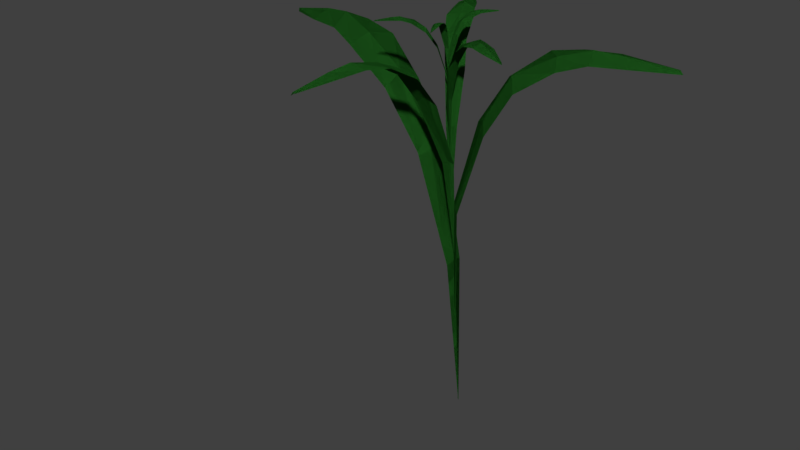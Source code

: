 # Source: plant1.blend  (saved by Blender 2.77.0; exported with 4.5.12 LTS)
import bpy
from mathutils import Matrix  # noqa: F401  (used for matrix-valued properties, if any)

bpy.ops.wm.read_factory_settings(use_empty=True)
scene = bpy.context.scene
scene.name = 'Scene'

# ---- collections
col_collection_1 = bpy.data.collections.new('Collection 1'); scene.collection.children.link(col_collection_1)

# ---- materials (node trees are filled in below, after node groups)
mat_leafcolor1 = bpy.data.materials.new('leafColor1')
mat_leafcolor1.alpha_threshold = 0.0
mat_leafcolor1.diffuse_color = (0.01715, 0.1329, 0.01587, 1.0)
mat_leafcolor1.specular_color = (0.0, 0.0, 0.0)
mat_leafcolor1.roughness = 0.5
mat_leafcolor1.specular_intensity = 0.0
mat_leafcolor1.line_color = (0.0, 0.0, 0.0, 1.0)

# ---- material node trees

# ---- world
world_world = bpy.data.worlds.new('World'); scene.world = world_world
world_world.color = (0.05088, 0.05088, 0.05088)
world_world.use_sun_shadow = False
world_world.sun_shadow_jitter_overblur = 0.0
world_world.cycles.sampling_method = 'MANUAL'

# ---- meshes
me_plane = bpy.data.meshes.new('Plane')
me_plane.from_pydata([(-0.0007541, -0.06337, -0.05292), (-2.175, 3.005, -0.422), (-0.01333, -0.0666, -0.06426), (-2.213, 2.987, -0.4625), (-0.0004086, -0.07137, -0.05865), (-2.188, 3.032, -0.4413), (-0.03991, 1.357, 0.1025), (-0.3232, 2.317, 0.1499), (-0.6471, 2.794, 0.1689), (-1.057, 3.062, 0.1296), (-1.354, 3.111, -0.007944), (-1.699, 3.09, -0.1221), (-1.671, 3.075, -0.4474), (-1.308, 3.112, -0.3869), (-1.001, 3.052, -0.3489), (-0.6164, 2.782, -0.2189), (-0.3305, 2.323, -0.1985), (-0.05597, 1.346, -0.09321), (-1.698, 3.147, -0.3139), (-1.405, 3.196, -0.2154), (-1.062, 3.108, -0.1157), (-0.6404, 2.894, -0.01965), (-0.3529, 2.426, -0.02496), (-0.03918, 1.379, -0.0008535), (-0.0007541, -0.06337, -0.05292), (-2.175, 3.005, -0.422), (-0.01333, -0.0666, -0.06426), (-2.213, 2.987, -0.4625), (-0.0004086, -0.07137, -0.05865), (-2.188, 3.032, -0.4413), (-0.03991, 1.357, 0.1025), (-0.3232, 2.317, 0.1499), (-0.6471, 2.794, 0.1689), (-1.057, 3.062, 0.1296), (-1.354, 3.111, -0.007944), (-1.699, 3.09, -0.1221), (-1.671, 3.075, -0.4474), (-1.308, 3.112, -0.3869), (-1.001, 3.052, -0.3489), (-0.6164, 2.782, -0.2189), (-0.3305, 2.323, -0.1985), (-0.05597, 1.346, -0.09321), (-1.698, 3.147, -0.3139), (-1.405, 3.196, -0.2154), (-1.062, 3.108, -0.1157), (-0.6404, 2.894, -0.01965), (-0.3529, 2.426, -0.02496), (-0.03918, 1.379, -0.0008535), (-0.03343, 0.8081, -0.007944), (1.459, 3.185, -0.641), (-0.02065, 0.8052, -0.008584), (1.5, 3.168, -0.6403), (-0.03088, 0.8015, -0.005399), (1.477, 3.203, -0.6347), (-0.04874, 1.896, 0.0232), (0.1133, 2.636, -0.05783), (0.2977, 3.012, -0.1908), (0.5539, 3.229, -0.3568), (0.7913, 3.266, -0.4309), (1.041, 3.255, -0.5497), (1.195, 3.213, -0.3584), (0.9632, 3.231, -0.1992), (0.7715, 3.175, -0.06629), (0.4823, 2.967, 0.03651), (0.299, 2.609, 0.1297), (0.06172, 1.87, 0.1209), (1.143, 3.281, -0.4388), (0.9305, 3.314, -0.3358), (0.6857, 3.242, -0.2204), (0.3952, 3.07, -0.07441), (0.2242, 2.705, 0.03305), (0.005349, 1.903, 0.08226), (-0.03343, 0.8081, -0.007944), (1.459, 3.185, -0.641), (-0.02065, 0.8052, -0.008584), (1.5, 3.168, -0.6403), (-0.03088, 0.8015, -0.005399), (1.477, 3.203, -0.6347), (-0.04874, 1.896, 0.0232), (0.1133, 2.636, -0.05783), (0.2977, 3.012, -0.1908), (0.5539, 3.229, -0.3568), (0.7913, 3.266, -0.4309), (1.041, 3.255, -0.5497), (1.195, 3.213, -0.3584), (0.9632, 3.231, -0.1992), (0.7715, 3.175, -0.06629), (0.4823, 2.967, 0.03651), (0.299, 2.609, 0.1297), (0.06172, 1.87, 0.1209), (1.143, 3.281, -0.4388), (0.9305, 3.314, -0.3358), (0.6857, 3.242, -0.2204), (0.3952, 3.07, -0.07441), (0.2242, 2.705, 0.03305), (0.005349, 1.903, 0.08226), (-0.0118, 1.471, 0.03423), (-0.4358, 3.142, 1.385), (-0.01864, 1.468, 0.04094), (-0.4597, 3.128, 1.405), (-0.01474, 1.466, 0.03352), (-0.4485, 3.156, 1.393), (0.0141, 2.295, 0.1138), (-0.01062, 2.84, 0.3136), (-0.03197, 3.103, 0.5184), (-0.08083, 3.24, 0.7634), (-0.1727, 3.251, 0.9309), (-0.2498, 3.221, 1.125), (-0.4357, 3.2, 1.096), (-0.3897, 3.238, 0.8901), (-0.3544, 3.217, 0.7123), (-0.2541, 3.082, 0.4856), (-0.2121, 2.828, 0.3048), (-0.09881, 2.28, 0.1152), (-0.3629, 3.246, 1.119), (-0.2979, 3.29, 0.9558), (-0.2245, 3.257, 0.7585), (-0.1449, 3.153, 0.511), (-0.1173, 2.895, 0.3281), (-0.04643, 2.304, 0.1103), (-0.0118, 1.471, 0.03423), (-0.4358, 3.142, 1.385), (-0.01864, 1.468, 0.04094), (-0.4597, 3.128, 1.405), (-0.01474, 1.466, 0.03352), (-0.4485, 3.156, 1.393), (0.0141, 2.295, 0.1138), (-0.01062, 2.84, 0.3136), (-0.03197, 3.103, 0.5184), (-0.08083, 3.24, 0.7634), (-0.1727, 3.251, 0.9309), (-0.2498, 3.221, 1.125), (-0.4357, 3.2, 1.096), (-0.3897, 3.238, 0.8901), (-0.3544, 3.217, 0.7123), (-0.2541, 3.082, 0.4856), (-0.2121, 2.828, 0.3048), (-0.09881, 2.28, 0.1152), (-0.3629, 3.246, 1.119), (-0.2979, 3.29, 0.9558), (-0.2245, 3.257, 0.7585), (-0.1449, 3.153, 0.511), (-0.1173, 2.895, 0.3281), (-0.04643, 2.304, 0.1103), (-0.02525, 1.974, 0.08613), (-0.4422, 3.376, -0.7136), (-0.02505, 1.973, 0.07863), (-0.4397, 3.369, -0.7381), (-0.02341, 1.971, 0.08452), (-0.4388, 3.388, -0.7231), (-0.05557, 2.602, 0.1353), (-0.1291, 3.032, 0.06532), (-0.2158, 3.251, -0.03262), (-0.312, 3.379, -0.179), (-0.3481, 3.406, -0.3175), (-0.4073, 3.404, -0.4667), (-0.2898, 3.394, -0.5495), (-0.2069, 3.402, -0.4092), (-0.1345, 3.368, -0.2955), (-0.07623, 3.241, -0.1322), (-0.01321, 3.032, -0.03571), (0.00579, 2.596, 0.07428), (-0.3409, 3.428, -0.52), (-0.2904, 3.443, -0.3925), (-0.2293, 3.397, -0.2494), (-0.1478, 3.293, -0.08244), (-0.07579, 3.08, 0.007208), (-0.01991, 2.611, 0.1065), (-0.02525, 1.974, 0.08613), (-0.4422, 3.376, -0.7136), (-0.02505, 1.973, 0.07863), (-0.4397, 3.369, -0.7381), (-0.02341, 1.971, 0.08452), (-0.4388, 3.388, -0.7231), (-0.05557, 2.602, 0.1353), (-0.1291, 3.032, 0.06532), (-0.2158, 3.251, -0.03262), (-0.312, 3.379, -0.179), (-0.3481, 3.406, -0.3175), (-0.4073, 3.404, -0.4667), (-0.2898, 3.394, -0.5495), (-0.2069, 3.402, -0.4092), (-0.1345, 3.368, -0.2955), (-0.07623, 3.241, -0.1322), (-0.01321, 3.032, -0.03571), (0.00579, 2.596, 0.07428), (-0.3409, 3.428, -0.52), (-0.2904, 3.443, -0.3925), (-0.2293, 3.397, -0.2494), (-0.1478, 3.293, -0.08244), (-0.07579, 3.08, 0.007208), (-0.01991, 2.611, 0.1065), (-0.02927, 2.359, 0.09909), (0.6617, 3.362, 0.4551), (-0.02552, 2.358, 0.1032), (0.6728, 3.354, 0.4691), (-0.02957, 2.356, 0.1006), (0.6651, 3.37, 0.4632), (-0.01864, 2.839, 0.1168), (0.07184, 3.16, 0.1582), (0.1777, 3.32, 0.1878), (0.3112, 3.407, 0.2302), (0.4041, 3.417, 0.29), (0.5146, 3.405, 0.3407), (0.4923, 3.384, 0.4462), (0.3735, 3.399, 0.4132), (0.2731, 3.381, 0.3853), (0.1518, 3.297, 0.3139), (0.0602, 3.145, 0.2737), (-0.0211, 2.826, 0.1815), (0.5063, 3.415, 0.4067), (0.4124, 3.435, 0.3646), (0.3026, 3.411, 0.3135), (0.1672, 3.344, 0.2545), (0.07402, 3.188, 0.2223), (-0.02318, 2.841, 0.1519), (-0.02927, 2.359, 0.09909), (0.6617, 3.362, 0.4551), (-0.02552, 2.358, 0.1032), (0.6728, 3.354, 0.4691), (-0.02957, 2.356, 0.1006), (0.6651, 3.37, 0.4632), (-0.01864, 2.839, 0.1168), (0.07184, 3.16, 0.1582), (0.1777, 3.32, 0.1878), (0.3112, 3.407, 0.2302), (0.4041, 3.417, 0.29), (0.5146, 3.405, 0.3407), (0.4923, 3.384, 0.4462), (0.3735, 3.399, 0.4132), (0.2731, 3.381, 0.3853), (0.1518, 3.297, 0.3139), (0.0602, 3.145, 0.2737), (-0.0211, 2.826, 0.1815), (0.5063, 3.415, 0.4067), (0.4124, 3.435, 0.3646), (0.3026, 3.411, 0.3135), (0.1672, 3.344, 0.2545), (0.07402, 3.188, 0.2223), (-0.02318, 2.841, 0.1519), (-0.02189, 2.651, 0.1269), (-0.5593, 3.41, 0.3877), (-0.02616, 2.65, 0.1265), (-0.573, 3.405, 0.385), (-0.0226, 2.649, 0.1257), (-0.5652, 3.417, 0.3857), (-0.02218, 3.014, 0.1689), (-0.08397, 3.256, 0.2241), (-0.1531, 3.375, 0.2783), (-0.2465, 3.439, 0.3329), (-0.3289, 3.448, 0.3494), (-0.4169, 3.438, 0.3779), (-0.4601, 3.433, 0.3065), (-0.3766, 3.447, 0.2643), (-0.307, 3.435, 0.2256), (-0.2052, 3.371, 0.1936), (-0.1381, 3.256, 0.1534), (-0.0549, 3.01, 0.1309), (-0.4464, 3.452, 0.3384), (-0.3717, 3.468, 0.3146), (-0.285, 3.45, 0.2831), (-0.1813, 3.4, 0.2387), (-0.1177, 3.283, 0.1928), (-0.03787, 3.019, 0.1475), (-0.02189, 2.651, 0.1269), (-0.5593, 3.41, 0.3877), (-0.02616, 2.65, 0.1265), (-0.573, 3.405, 0.385), (-0.0226, 2.649, 0.1257), (-0.5652, 3.417, 0.3857), (-0.02218, 3.014, 0.1689), (-0.08397, 3.256, 0.2241), (-0.1531, 3.375, 0.2783), (-0.2465, 3.439, 0.3329), (-0.3289, 3.448, 0.3494), (-0.4169, 3.438, 0.3779), (-0.4601, 3.433, 0.3065), (-0.3766, 3.447, 0.2643), (-0.307, 3.435, 0.2256), (-0.2052, 3.371, 0.1936), (-0.1381, 3.256, 0.1534), (-0.0549, 3.01, 0.1309), (-0.4464, 3.452, 0.3384), (-0.3717, 3.468, 0.3146), (-0.285, 3.45, 0.2831), (-0.1813, 3.4, 0.2387), (-0.1177, 3.283, 0.1928), (-0.03787, 3.019, 0.1475), (-0.03146, 2.874, 0.1436), (0.1541, 3.493, -0.2056), (-0.02889, 2.873, 0.1415), (0.163, 3.49, -0.2118), (-0.03047, 2.872, 0.1437), (0.1586, 3.498, -0.207), (-0.04192, 3.151, 0.1554), (-0.02895, 3.342, 0.1163), (-0.01519, 3.439, 0.06205), (0.01013, 3.496, -0.01026), (0.04745, 3.508, -0.06129), (0.08114, 3.507, -0.1236), (0.1421, 3.499, -0.1074), (0.1182, 3.502, -0.03958), (0.09941, 3.486, 0.01664), (0.05765, 3.43, 0.08093), (0.03792, 3.338, 0.1268), (-0.00413, 3.146, 0.1587), (0.1185, 3.516, -0.1159), (0.08995, 3.522, -0.06255), (0.05773, 3.502, -0.002005), (0.02184, 3.455, 0.07148), (0.006863, 3.361, 0.1184), (-0.02194, 3.154, 0.1594), (-0.03146, 2.874, 0.1436), (0.1541, 3.493, -0.2056), (-0.02889, 2.873, 0.1415), (0.163, 3.49, -0.2118), (-0.03047, 2.872, 0.1437), (0.1586, 3.498, -0.207), (-0.04192, 3.151, 0.1554), (-0.02895, 3.342, 0.1163), (-0.01519, 3.439, 0.06205), (0.01013, 3.496, -0.01026), (0.04745, 3.508, -0.06129), (0.08114, 3.507, -0.1236), (0.1421, 3.499, -0.1074), (0.1182, 3.502, -0.03958), (0.09941, 3.486, 0.01664), (0.05765, 3.43, 0.08093), (0.03792, 3.338, 0.1268), (-0.00413, 3.146, 0.1587), (0.1185, 3.516, -0.1159), (0.08995, 3.522, -0.06255), (0.05773, 3.502, -0.002005), (0.02184, 3.455, 0.07148), (0.006863, 3.361, 0.1184), (-0.02194, 3.154, 0.1594), (-0.02795, 3.043, 0.1509), (0.07022, 3.471, 0.4982), (-0.02832, 3.042, 0.1533), (0.06842, 3.467, 0.5058), (-0.02861, 3.042, 0.1511), (0.06862, 3.475, 0.5018), (-0.01971, 3.254, 0.1657), (-0.0006439, 3.394, 0.2121), (0.02297, 3.462, 0.2583), (0.04837, 3.497, 0.3166), (0.05462, 3.5, 0.3651), (0.06836, 3.492, 0.4166), (0.02591, 3.485, 0.4387), (0.003889, 3.494, 0.3894), (-0.01544, 3.488, 0.3473), (-0.0275, 3.454, 0.285), (-0.04334, 3.389, 0.2407), (-0.04258, 3.249, 0.183), (0.04394, 3.497, 0.4327), (0.03216, 3.509, 0.3892), (0.01785, 3.5, 0.3374), (-0.001962, 3.473, 0.274), (-0.02105, 3.407, 0.2314), (-0.0328, 3.256, 0.1741), (-0.02795, 3.043, 0.1509), (0.07022, 3.471, 0.4982), (-0.02832, 3.042, 0.1533), (0.06842, 3.467, 0.5058), (-0.02861, 3.042, 0.1511), (0.06862, 3.475, 0.5018), (-0.01971, 3.254, 0.1657), (-0.0006439, 3.394, 0.2121), (0.02297, 3.462, 0.2583), (0.04837, 3.497, 0.3166), (0.05462, 3.5, 0.3651), (0.06836, 3.492, 0.4166), (0.02591, 3.485, 0.4387), (0.003889, 3.494, 0.3894), (-0.01544, 3.488, 0.3473), (-0.0275, 3.454, 0.285), (-0.04334, 3.389, 0.2407), (-0.04258, 3.249, 0.183), (0.04394, 3.497, 0.4327), (0.03216, 3.509, 0.3892), (0.01785, 3.5, 0.3374), (-0.001962, 3.473, 0.274), (-0.02105, 3.407, 0.2314), (-0.0328, 3.256, 0.1741)], [], [(18, 5, 3, 12), (11, 1, 5, 18), (0, 6, 23, 4), (6, 7, 22, 23), (7, 8, 21, 22), (8, 9, 20, 21), (9, 10, 19, 20), (10, 11, 18, 19), (4, 23, 17, 2), (23, 22, 16, 17), (22, 21, 15, 16), (21, 20, 14, 15), (20, 19, 13, 14), (19, 18, 12, 13), (42, 29, 27, 36), (35, 25, 29, 42), (24, 30, 47, 28), (30, 31, 46, 47), (31, 32, 45, 46), (32, 33, 44, 45), (33, 34, 43, 44), (34, 35, 42, 43), (28, 47, 41, 26), (47, 46, 40, 41), (46, 45, 39, 40), (45, 44, 38, 39), (44, 43, 37, 38), (43, 42, 36, 37), (66, 53, 51, 60), (59, 49, 53, 66), (48, 54, 71, 52), (54, 55, 70, 71), (55, 56, 69, 70), (56, 57, 68, 69), (57, 58, 67, 68), (58, 59, 66, 67), (52, 71, 65, 50), (71, 70, 64, 65), (70, 69, 63, 64), (69, 68, 62, 63), (68, 67, 61, 62), (67, 66, 60, 61), (90, 77, 75, 84), (83, 73, 77, 90), (72, 78, 95, 76), (78, 79, 94, 95), (79, 80, 93, 94), (80, 81, 92, 93), (81, 82, 91, 92), (82, 83, 90, 91), (76, 95, 89, 74), (95, 94, 88, 89), (94, 93, 87, 88), (93, 92, 86, 87), (92, 91, 85, 86), (91, 90, 84, 85), (114, 101, 99, 108), (107, 97, 101, 114), (96, 102, 119, 100), (102, 103, 118, 119), (103, 104, 117, 118), (104, 105, 116, 117), (105, 106, 115, 116), (106, 107, 114, 115), (100, 119, 113, 98), (119, 118, 112, 113), (118, 117, 111, 112), (117, 116, 110, 111), (116, 115, 109, 110), (115, 114, 108, 109), (138, 125, 123, 132), (131, 121, 125, 138), (120, 126, 143, 124), (126, 127, 142, 143), (127, 128, 141, 142), (128, 129, 140, 141), (129, 130, 139, 140), (130, 131, 138, 139), (124, 143, 137, 122), (143, 142, 136, 137), (142, 141, 135, 136), (141, 140, 134, 135), (140, 139, 133, 134), (139, 138, 132, 133), (162, 149, 147, 156), (155, 145, 149, 162), (144, 150, 167, 148), (150, 151, 166, 167), (151, 152, 165, 166), (152, 153, 164, 165), (153, 154, 163, 164), (154, 155, 162, 163), (148, 167, 161, 146), (167, 166, 160, 161), (166, 165, 159, 160), (165, 164, 158, 159), (164, 163, 157, 158), (163, 162, 156, 157), (186, 173, 171, 180), (179, 169, 173, 186), (168, 174, 191, 172), (174, 175, 190, 191), (175, 176, 189, 190), (176, 177, 188, 189), (177, 178, 187, 188), (178, 179, 186, 187), (172, 191, 185, 170), (191, 190, 184, 185), (190, 189, 183, 184), (189, 188, 182, 183), (188, 187, 181, 182), (187, 186, 180, 181), (210, 197, 195, 204), (203, 193, 197, 210), (192, 198, 215, 196), (198, 199, 214, 215), (199, 200, 213, 214), (200, 201, 212, 213), (201, 202, 211, 212), (202, 203, 210, 211), (196, 215, 209, 194), (215, 214, 208, 209), (214, 213, 207, 208), (213, 212, 206, 207), (212, 211, 205, 206), (211, 210, 204, 205), (234, 221, 219, 228), (227, 217, 221, 234), (216, 222, 239, 220), (222, 223, 238, 239), (223, 224, 237, 238), (224, 225, 236, 237), (225, 226, 235, 236), (226, 227, 234, 235), (220, 239, 233, 218), (239, 238, 232, 233), (238, 237, 231, 232), (237, 236, 230, 231), (236, 235, 229, 230), (235, 234, 228, 229), (258, 245, 243, 252), (251, 241, 245, 258), (240, 246, 263, 244), (246, 247, 262, 263), (247, 248, 261, 262), (248, 249, 260, 261), (249, 250, 259, 260), (250, 251, 258, 259), (244, 263, 257, 242), (263, 262, 256, 257), (262, 261, 255, 256), (261, 260, 254, 255), (260, 259, 253, 254), (259, 258, 252, 253), (282, 269, 267, 276), (275, 265, 269, 282), (264, 270, 287, 268), (270, 271, 286, 287), (271, 272, 285, 286), (272, 273, 284, 285), (273, 274, 283, 284), (274, 275, 282, 283), (268, 287, 281, 266), (287, 286, 280, 281), (286, 285, 279, 280), (285, 284, 278, 279), (284, 283, 277, 278), (283, 282, 276, 277), (306, 293, 291, 300), (299, 289, 293, 306), (288, 294, 311, 292), (294, 295, 310, 311), (295, 296, 309, 310), (296, 297, 308, 309), (297, 298, 307, 308), (298, 299, 306, 307), (292, 311, 305, 290), (311, 310, 304, 305), (310, 309, 303, 304), (309, 308, 302, 303), (308, 307, 301, 302), (307, 306, 300, 301), (330, 317, 315, 324), (323, 313, 317, 330), (312, 318, 335, 316), (318, 319, 334, 335), (319, 320, 333, 334), (320, 321, 332, 333), (321, 322, 331, 332), (322, 323, 330, 331), (316, 335, 329, 314), (335, 334, 328, 329), (334, 333, 327, 328), (333, 332, 326, 327), (332, 331, 325, 326), (331, 330, 324, 325), (354, 341, 339, 348), (347, 337, 341, 354), (336, 342, 359, 340), (342, 343, 358, 359), (343, 344, 357, 358), (344, 345, 356, 357), (345, 346, 355, 356), (346, 347, 354, 355), (340, 359, 353, 338), (359, 358, 352, 353), (358, 357, 351, 352), (357, 356, 350, 351), (356, 355, 349, 350), (355, 354, 348, 349), (378, 365, 363, 372), (371, 361, 365, 378), (360, 366, 383, 364), (366, 367, 382, 383), (367, 368, 381, 382), (368, 369, 380, 381), (369, 370, 379, 380), (370, 371, 378, 379), (364, 383, 377, 362), (383, 382, 376, 377), (382, 381, 375, 376), (381, 380, 374, 375), (380, 379, 373, 374), (379, 378, 372, 373)])
me_plane.materials.append(mat_leafcolor1)
me_plane.materials.append(None)
me_plane.use_remesh_preserve_volume = False
me_plane.use_remesh_preserve_attributes = False
me_plane.use_mirror_vertex_groups = False
me_plane.update()

# ---- objects
ob_plane = bpy.data.objects.new('Plane', me_plane)

# ---- transforms, parenting, visibility, modifiers, constraints
ob_plane.location = (-0.0007344, -0.1056, -0.1064)
ob_plane.rotation_euler = (1.571, 0.0, 0.0)
ob_plane.scale = (0.9078, 0.9078, 0.9078)
ob_plane.lineart.crease_threshold = 0.0

# ---- collection membership
col_collection_1.objects.link(ob_plane)

# ---- scene / render settings (as saved in the file)
scene.frame_start = 1; scene.frame_end = 250; scene.frame_set(0)
scene.render.engine = 'CYCLES'
scene.render.resolution_percentage = 50
scene.render.dither_intensity = 0.0
scene.cycles.use_denoising = False
scene.cycles.samples = 128
scene.cycles.sampling_pattern = 'TABULATED_SOBOL'
scene.cycles.light_sampling_threshold = 0.0
scene.cycles.use_adaptive_sampling = False
scene.cycles.use_light_tree = False
scene.cycles.blur_glossy = 0.0
scene.cycles.sample_clamp_indirect = 0.0
scene.view_settings.view_transform = 'Standard'
bpy.context.view_layer.update()

# ---- added for rendering (the .blend has no active camera and no usable light): camera, sun
cam_auto = bpy.data.cameras.new('AutoCamera')
cam_auto.lens = 50.0
cam_auto.sensor_width = 36.0
cam_auto.clip_end = 1000.0
ob_auto_camera = bpy.data.objects.new('AutoCamera', cam_auto)
scene.collection.objects.link(ob_auto_camera)
ob_auto_camera.location = (4.37454, -6.04664, 5.21888)
ob_auto_camera.rotation_euler = (1.09748, -7.21219e-08, 0.694738)
scene.camera = ob_auto_camera
light_auto_sun = bpy.data.lights.new('AutoSun', 'SUN')
light_auto_sun.energy = 3.0
light_auto_sun.angle = 0.0523599
ob_auto_sun = bpy.data.objects.new('AutoSun', light_auto_sun)
scene.collection.objects.link(ob_auto_sun)
ob_auto_sun.rotation_euler = (0.872665, 0.174533, 0.523599)
bpy.context.view_layer.update()
